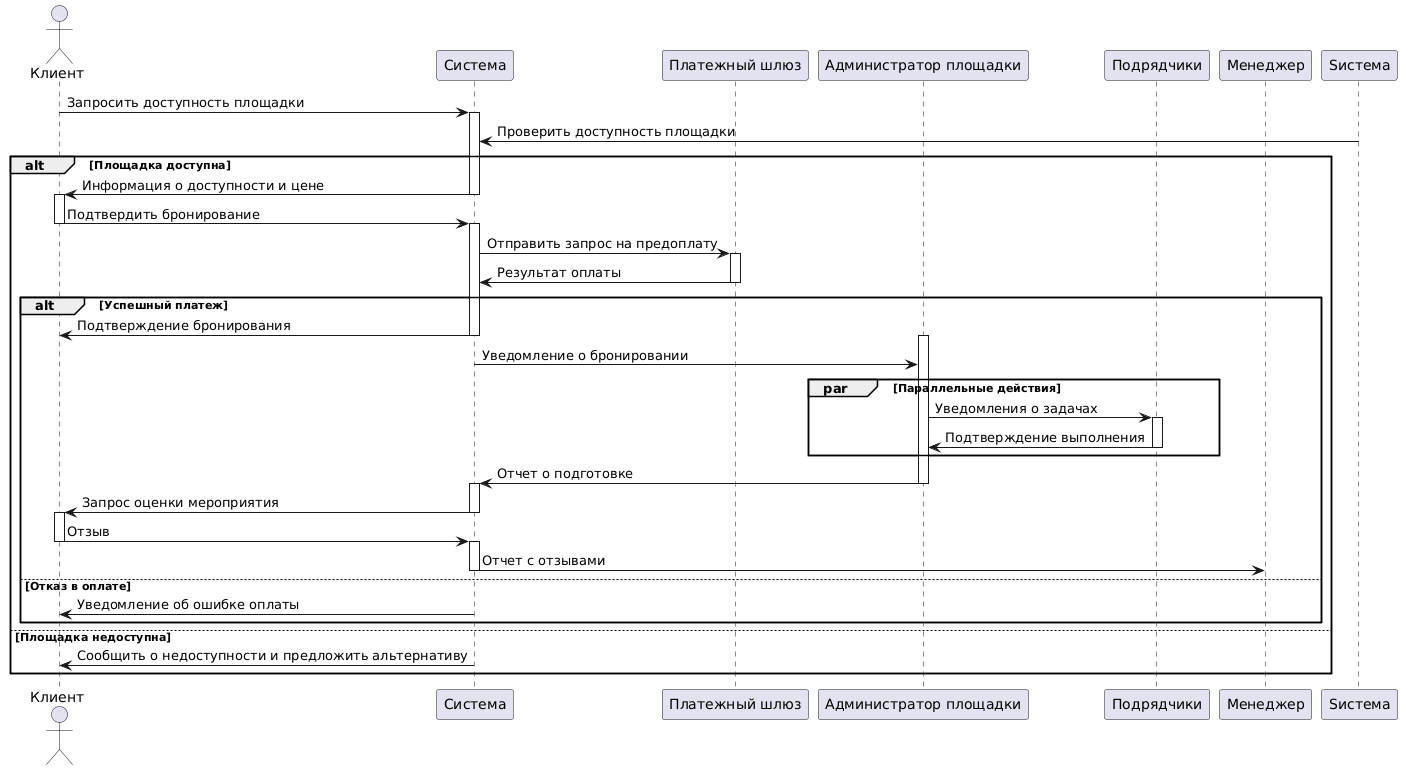

The diagram above was rendered by PlantUML. Its source (embedded in the PNG):
@startuml
actor Клиент
participant Система
participant "Платежный шлюз"
participant "Администратор площадки"
participant Подрядчики
participant Менеджер

Клиент -> Система: Запросить доступность площадки
activate Система
Sистема -> Система: Проверить доступность площадки
alt Площадка доступна
    Система -> Клиент: Информация о доступности и цене
    deactivate Система
    activate Клиент
    Клиент -> Система: Подтвердить бронирование
    deactivate Клиент
    activate Система
    Система -> "Платежный шлюз": Отправить запрос на предоплату
    activate "Платежный шлюз"
    "Платежный шлюз" -> Система: Результат оплаты
    deactivate "Платежный шлюз"
    alt Успешный платеж
        Система -> Клиент: Подтверждение бронирования
        deactivate Система
        activate "Администратор площадки"
        Система -> "Администратор площадки": Уведомление о бронировании
        par Параллельные действия
            "Администратор площадки" -> Подрядчики: Уведомления о задачах
            activate Подрядчики
            Подрядчики -> "Администратор площадки": Подтверждение выполнения
            deactivate Подрядчики
        end
        "Администратор площадки" -> Система: Отчет о подготовке
        deactivate "Администратор площадки"
        activate Система
        Система -> Клиент: Запрос оценки мероприятия
        deactivate Система
        activate Клиент
        Клиент -> Система: Отзыв
        deactivate Клиент
        activate Система
        Система -> Менеджер: Отчет с отзывами
        deactivate Система
    else Отказ в оплате
        Система -> Клиент: Уведомление об ошибке оплаты
        deactivate Система
    end
else Площадка недоступна
    Система -> Клиент: Сообщить о недоступности и предложить альтернативу
    deactivate Система
end
@enduml